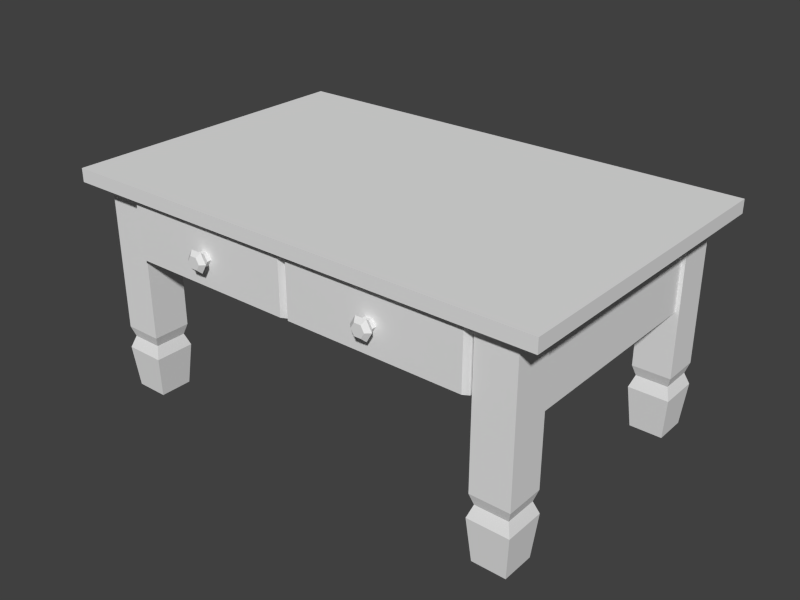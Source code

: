 # Source: smalltable.blend  (saved by Blender 2.73.0; exported with 4.5.12 LTS)
import bpy
from mathutils import Matrix  # noqa: F401  (used for matrix-valued properties, if any)

bpy.ops.wm.read_factory_settings(use_empty=True)
scene = bpy.context.scene
scene.name = 'Scene'

# ---- collections
col_collection_1 = bpy.data.collections.new('Collection 1'); scene.collection.children.link(col_collection_1)

# ---- materials (node trees are filled in below, after node groups)
mat_table = bpy.data.materials.new('table')
mat_table.alpha_threshold = 0.0
mat_table.use_transparent_shadow = False
mat_table.roughness = 0.5
mat_table.specular_intensity = 0.09627
mat_table.line_color = (0.0, 0.0, 0.0, 1.0)

# ---- material node trees

# ---- world
world_world = bpy.data.worlds.new('World'); scene.world = world_world
world_world.color = (0.05088, 0.05088, 0.05088)
world_world.use_sun_shadow = False
world_world.sun_shadow_jitter_overblur = 0.0
world_world.cycles.sampling_method = 'MANUAL'
world_world.cycles.sample_map_resolution = 256
world_world.light_settings.ao_factor = 0.2

# ---- meshes
me_cube_025 = bpy.data.meshes.new('Cube.025')
me_cube_025.from_pydata([(2.017, -1.04, 1.174), (2.017, 1.001, 1.174), (2.092, 1.001, 1.174), (2.092, -1.04, 1.174), (2.017, -1.04, 1.98), (2.017, 1.001, 1.98), (2.092, 1.001, 1.98), (2.092, -1.04, 1.98), (1.807, -1.279, 0.0), (2.102, -1.279, 0.0), (1.807, -0.9831, 0.0), (2.102, -0.9831, 0.0), (1.772, -1.313, 0.3807), (2.137, -1.313, 0.3807), (1.772, -0.9485, 0.3807), (2.137, -0.9485, 0.3807), (1.811, -1.274, 0.4888), (2.098, -1.274, 0.4888), (1.811, -0.9873, 0.4888), (2.098, -0.9873, 0.4888), (1.782, -1.303, 0.5833), (2.127, -1.303, 0.5833), (1.782, -0.9585, 0.5833), (2.127, -0.9585, 0.5833), (1.782, -1.303, 1.925), (2.127, -1.303, 1.925), (1.782, -0.9585, 1.925), (2.127, -0.9585, 1.925), (1.807, 0.948, 0.0), (2.102, 0.948, 0.0), (1.807, 1.243, 0.0), (2.102, 1.243, 0.0), (1.772, 0.9133, 0.3807), (2.137, 0.9133, 0.3807), (1.772, 1.278, 0.3807), (2.137, 1.278, 0.3807), (1.811, 0.9522, 0.4888), (2.098, 0.9522, 0.4888), (1.811, 1.239, 0.4888), (2.098, 1.239, 0.4888), (1.782, 0.9234, 0.5833), (2.127, 0.9234, 0.5833), (1.782, 1.268, 0.5833), (2.127, 1.268, 0.5833), (1.782, 0.9234, 1.925), (2.127, 0.9234, 1.925), (1.782, 1.268, 1.925), (2.127, 1.268, 1.925), (-1.865, 0.948, 0.0), (-1.569, 0.948, 0.0), (-1.865, 1.243, 0.0), (-1.569, 1.243, 0.0), (-1.899, 0.9133, 0.3807), (-1.535, 0.9133, 0.3807), (-1.899, 1.278, 0.3807), (-1.535, 1.278, 0.3807), (-1.86, 0.9522, 0.4888), (-1.573, 0.9522, 0.4888), (-1.86, 1.239, 0.4888), (-1.573, 1.239, 0.4888), (-1.889, 0.9234, 0.5833), (-1.545, 0.9234, 0.5833), (-1.889, 1.268, 0.5833), (-1.545, 1.268, 0.5833), (-1.889, 0.9234, 1.925), (-1.545, 0.9234, 1.925), (-1.889, 1.268, 1.925), (-1.545, 1.268, 1.925), (1.806, 1.117, 1.124), (-1.566, 1.117, 1.124), (-1.566, 1.192, 1.124), (1.806, 1.192, 1.124), (1.806, 1.117, 1.937), (-1.566, 1.117, 1.937), (-1.566, 1.192, 1.937), (1.806, 1.192, 1.937), (-1.84, -1.04, 1.174), (-1.84, 1.001, 1.174), (-1.765, 1.001, 1.174), (-1.765, -1.04, 1.174), (-1.84, -1.04, 1.98), (-1.84, 1.001, 1.98), (-1.765, 1.001, 1.98), (-1.765, -1.04, 1.98), (-2.07, -1.418, 2.037), (-2.07, 1.383, 2.037), (2.327, 1.383, 2.037), (2.327, -1.418, 2.037), (-2.07, -1.418, 1.917), (-2.07, 1.383, 1.917), (2.327, 1.383, 1.917), (2.327, -1.418, 1.917), (-1.865, -1.245, 0.0), (-1.569, -1.245, 0.0), (-1.865, -0.9498, 0.0), (-1.569, -0.9498, 0.0), (-1.899, -1.28, 0.3807), (-1.535, -1.28, 0.3807), (-1.899, -0.9152, 0.3807), (-1.535, -0.9152, 0.3807), (-1.86, -1.241, 0.4888), (-1.573, -1.241, 0.4888), (-1.86, -0.954, 0.4888), (-1.573, -0.954, 0.4888), (-1.889, -1.27, 0.5833), (-1.545, -1.27, 0.5833), (-1.889, -0.9252, 0.5833), (-1.545, -0.9252, 0.5833), (-1.889, -1.27, 1.925), (-1.545, -1.27, 1.925), (-1.889, -0.9252, 1.925), (-1.545, -0.9252, 1.925), (0.01667, -1.257, 1.34), (0.01667, 0.1202, 1.34), (0.0998, 0.1202, 1.34), (0.0998, -1.257, 1.34), (0.01667, -1.257, 1.892), (0.01667, 0.1202, 1.892), (0.0998, 0.1202, 1.892), (0.0998, -1.257, 1.892), (-1.521, -1.257, 1.34), (-1.521, 0.1202, 1.34), (-1.437, 0.1202, 1.34), (-1.437, -1.257, 1.34), (-1.521, -1.257, 1.892), (-1.521, 0.1202, 1.892), (-1.437, 0.1202, 1.892), (-1.437, -1.257, 1.892), (-0.6765, -1.467, 1.668), (-0.7368, -1.467, 1.668), (-0.7669, -1.467, 1.616), (-0.7368, -1.467, 1.564), (-0.6765, -1.467, 1.564), (-0.6464, -1.467, 1.616), (-0.6567, -1.431, 1.703), (-0.7566, -1.431, 1.703), (-0.8065, -1.431, 1.616), (-0.7566, -1.431, 1.53), (-0.6567, -1.431, 1.53), (-0.6068, -1.431, 1.616), (-0.7066, -1.467, 1.616), (-0.7066, -1.467, 1.616), (-0.7066, -1.467, 1.616), (-0.7066, -1.467, 1.616), (-0.7066, -1.467, 1.616), (-0.7066, -1.467, 1.616), (-0.676, -1.384, 1.669), (-0.7373, -1.384, 1.669), (-0.768, -1.384, 1.616), (-0.7373, -1.384, 1.563), (-0.676, -1.384, 1.563), (-0.6453, -1.384, 1.616), (-0.676, -1.335, 1.669), (-0.7373, -1.335, 1.669), (-0.768, -1.335, 1.616), (-0.7373, -1.335, 1.563), (-0.676, -1.335, 1.563), (-0.6453, -1.335, 1.616), (0.1059, -1.284, 1.345), (-1.519, -1.284, 1.345), (-1.519, -1.25, 1.345), (0.1059, -1.25, 1.345), (0.1059, -1.284, 1.887), (-1.519, -1.284, 1.887), (-1.519, -1.25, 1.887), (0.1059, -1.25, 1.887), (0.08063, -1.347, 1.371), (-1.494, -1.347, 1.371), (0.08063, -1.347, 1.861), (-1.494, -1.347, 1.861), (0.08076, 0.0459, 1.357), (-1.494, 0.0459, 1.357), (-1.494, 0.0459, 1.382), (0.08076, 0.0459, 1.382), (0.08076, -1.273, 1.357), (-1.494, -1.273, 1.357), (-1.494, -1.273, 1.382), (0.08076, -1.273, 1.382), (0.08076, 0.02568, 1.345), (-1.494, 0.02568, 1.345), (0.08076, 0.02568, 1.887), (-1.494, 0.02568, 1.887), (-1.494, 0.1088, 1.887), (0.08076, 0.1088, 1.887), (1.667, -1.257, 1.34), (1.667, 0.1202, 1.34), (1.75, 0.1202, 1.34), (1.75, -1.257, 1.34), (1.667, -1.257, 1.892), (1.667, 0.1202, 1.892), (1.75, 0.1202, 1.892), (1.75, -1.257, 1.892), (0.1299, -1.257, 1.34), (0.1299, 0.1202, 1.34), (0.213, 0.1202, 1.34), (0.213, -1.257, 1.34), (0.1299, -1.257, 1.892), (0.1299, 0.1202, 1.892), (0.213, 0.1202, 1.892), (0.213, -1.257, 1.892), (0.974, -1.467, 1.668), (0.9137, -1.467, 1.668), (0.8836, -1.467, 1.616), (0.9137, -1.467, 1.564), (0.974, -1.467, 1.564), (1.004, -1.467, 1.616), (0.9938, -1.431, 1.703), (0.8939, -1.431, 1.703), (0.844, -1.431, 1.616), (0.8939, -1.431, 1.53), (0.9938, -1.431, 1.53), (1.044, -1.431, 1.616), (0.9439, -1.467, 1.616), (0.9439, -1.467, 1.616), (0.9439, -1.467, 1.616), (0.9439, -1.467, 1.616), (0.9439, -1.467, 1.616), (0.9439, -1.467, 1.616), (0.9745, -1.384, 1.669), (0.9132, -1.384, 1.669), (0.8825, -1.384, 1.616), (0.9132, -1.384, 1.563), (0.9745, -1.384, 1.563), (1.005, -1.384, 1.616), (0.9745, -1.335, 1.669), (0.9132, -1.335, 1.669), (0.8825, -1.335, 1.616), (0.9132, -1.335, 1.563), (0.9745, -1.335, 1.563), (1.005, -1.335, 1.616), (1.756, -1.284, 1.345), (0.1314, -1.284, 1.345), (0.1314, -1.25, 1.345), (1.756, -1.25, 1.345), (1.756, -1.284, 1.887), (0.1314, -1.284, 1.887), (0.1314, -1.25, 1.887), (1.756, -1.25, 1.887), (1.731, -1.347, 1.371), (0.1566, -1.347, 1.371), (1.731, -1.347, 1.861), (0.1566, -1.347, 1.861), (1.731, 0.0459, 1.357), (0.1565, 0.0459, 1.357), (0.1565, 0.0459, 1.382), (1.731, 0.0459, 1.382), (1.731, -1.273, 1.357), (0.1565, -1.273, 1.357), (0.1565, -1.273, 1.382), (1.731, -1.273, 1.382), (1.731, 0.02568, 1.345), (0.1565, 0.02568, 1.345), (1.731, 0.02568, 1.887), (0.1565, 0.02568, 1.887), (0.1565, 0.1088, 1.887), (1.731, 0.1088, 1.887)], [], [(4, 5, 1, 0), (6, 7, 3, 2), (0, 1, 2, 3), (15, 14, 18, 19), (11, 10, 14, 15), (9, 11, 15, 13), (8, 9, 13, 12), (10, 8, 12, 14), (19, 18, 22, 23), (13, 15, 19, 17), (12, 13, 17, 16), (14, 12, 16, 18), (23, 22, 26, 27), (17, 19, 23, 21), (16, 17, 21, 20), (18, 16, 20, 22), (21, 23, 27, 25), (20, 21, 25, 24), (22, 20, 24, 26), (35, 34, 38, 39), (31, 30, 34, 35), (29, 31, 35, 33), (28, 29, 33, 32), (30, 28, 32, 34), (39, 38, 42, 43), (33, 35, 39, 37), (32, 33, 37, 36), (34, 32, 36, 38), (43, 42, 46, 47), (37, 39, 43, 41), (36, 37, 41, 40), (38, 36, 40, 42), (41, 43, 47, 45), (40, 41, 45, 44), (42, 40, 44, 46), (55, 54, 58, 59), (51, 50, 54, 55), (49, 51, 55, 53), (48, 49, 53, 52), (50, 48, 52, 54), (59, 58, 62, 63), (53, 55, 59, 57), (52, 53, 57, 56), (54, 52, 56, 58), (63, 62, 66, 67), (57, 59, 63, 61), (56, 57, 61, 60), (58, 56, 60, 62), (61, 63, 67, 65), (60, 61, 65, 64), (62, 60, 64, 66), (72, 73, 69, 68), (74, 75, 71, 70), (68, 69, 70, 71), (80, 81, 77, 76), (82, 83, 79, 78), (76, 77, 78, 79), (88, 84, 85, 89), (89, 85, 86, 90), (90, 86, 87, 91), (91, 87, 84, 88), (84, 87, 86, 85), (91, 88, 89, 90), (99, 98, 102, 103), (95, 94, 98, 99), (93, 95, 99, 97), (92, 93, 97, 96), (94, 92, 96, 98), (103, 102, 106, 107), (97, 99, 103, 101), (96, 97, 101, 100), (98, 96, 100, 102), (107, 106, 110, 111), (101, 103, 107, 105), (100, 101, 105, 104), (102, 100, 104, 106), (105, 107, 111, 109), (104, 105, 109, 108), (106, 104, 108, 110), (116, 117, 113, 112), (118, 119, 115, 114), (112, 113, 114, 115), (119, 118, 117, 116), (124, 125, 121, 120), (126, 127, 123, 122), (120, 121, 122, 123), (127, 126, 125, 124), (133, 139, 134, 128), (132, 138, 139, 133), (131, 137, 138, 132), (130, 136, 137, 131), (129, 135, 136, 130), (128, 134, 135, 129), (128, 140, 145, 133), (133, 145, 144, 132), (132, 144, 143, 131), (131, 143, 142, 130), (130, 142, 141, 129), (129, 141, 140, 128), (139, 151, 146, 134), (138, 150, 151, 139), (137, 149, 150, 138), (136, 148, 149, 137), (135, 147, 148, 136), (134, 146, 147, 135), (151, 157, 152, 146), (150, 156, 157, 151), (149, 155, 156, 150), (148, 154, 155, 149), (147, 153, 154, 148), (146, 152, 153, 147), (159, 158, 166, 167), (163, 164, 160, 159), (164, 165, 161, 160), (165, 162, 158, 161), (158, 159, 160, 161), (165, 164, 163, 162), (168, 169, 167, 166), (163, 159, 167, 169), (162, 163, 169, 168), (158, 162, 168, 166), (174, 175, 171, 170), (176, 177, 173, 172), (180, 181, 179, 178), (183, 182, 181, 180), (188, 189, 185, 184), (190, 191, 187, 186), (184, 185, 186, 187), (191, 190, 189, 188), (196, 197, 193, 192), (198, 199, 195, 194), (192, 193, 194, 195), (199, 198, 197, 196), (205, 211, 206, 200), (204, 210, 211, 205), (203, 209, 210, 204), (202, 208, 209, 203), (201, 207, 208, 202), (200, 206, 207, 201), (200, 212, 217, 205), (205, 217, 216, 204), (204, 216, 215, 203), (203, 215, 214, 202), (202, 214, 213, 201), (201, 213, 212, 200), (211, 223, 218, 206), (210, 222, 223, 211), (209, 221, 222, 210), (208, 220, 221, 209), (207, 219, 220, 208), (206, 218, 219, 207), (223, 229, 224, 218), (222, 228, 229, 223), (221, 227, 228, 222), (220, 226, 227, 221), (219, 225, 226, 220), (218, 224, 225, 219), (231, 230, 238, 239), (235, 236, 232, 231), (236, 237, 233, 232), (237, 234, 230, 233), (230, 231, 232, 233), (237, 236, 235, 234), (240, 241, 239, 238), (235, 231, 239, 241), (234, 235, 241, 240), (230, 234, 240, 238), (246, 247, 243, 242), (248, 249, 245, 244), (252, 253, 251, 250), (255, 254, 253, 252)])
_uv = me_cube_025.uv_layers.new(name='UVMap')
_uv.uv.foreach_set('vector', [0.01227, 0.5035, 0.3239, 0.5035, 0.3239, 0.6266, 0.01227, 0.6266, 0.3239, 0.6266, 0.01227, 0.6266, 0.01227, 0.5035, 0.3239, 0.5035, 0.01271, 0.6281, 0.3243, 0.6281, 0.3243, 0.6395, 0.01271, 0.6395, 0.0953, 0.6904, 0.0953, 0.6476, 0.1189, 0.6522, 0.1189, 0.6858, 0.01679, 0.6863, 0.01679, 0.6517, 0.0953, 0.6476, 0.0953, 0.6904, 0.01679, 0.6863, 0.01679, 0.6517, 0.0953, 0.6476, 0.0953, 0.6904, 0.01679, 0.6863, 0.01679, 0.6517, 0.0953, 0.6476, 0.0953, 0.6904, 0.01679, 0.6863, 0.01679, 0.6517, 0.0953, 0.6476, 0.0953, 0.6904, 0.1189, 0.6858, 0.1189, 0.6522, 0.1392, 0.6488, 0.1392, 0.6892, 0.0953, 0.6904, 0.0953, 0.6476, 0.1189, 0.6522, 0.1189, 0.6858, 0.0953, 0.6904, 0.0953, 0.6476, 0.1189, 0.6522, 0.1189, 0.6858, 0.0953, 0.6904, 0.0953, 0.6476, 0.1189, 0.6522, 0.1189, 0.6858, 0.1392, 0.6892, 0.1392, 0.6488, 0.4147, 0.6488, 0.4147, 0.6892, 0.1189, 0.6858, 0.1189, 0.6522, 0.1392, 0.6488, 0.1392, 0.6892, 0.1189, 0.6858, 0.1189, 0.6522, 0.1392, 0.6488, 0.1392, 0.6892, 0.1189, 0.6858, 0.1189, 0.6522, 0.1392, 0.6488, 0.1392, 0.6892, 0.1392, 0.6892, 0.1392, 0.6488, 0.4147, 0.6488, 0.4147, 0.6892, 0.1392, 0.6892, 0.1392, 0.6488, 0.4147, 0.6488, 0.4147, 0.6892, 0.1392, 0.6892, 0.1392, 0.6488, 0.4147, 0.6488, 0.4147, 0.6892, 0.0953, 0.6904, 0.0953, 0.6476, 0.1189, 0.6522, 0.1189, 0.6858, 0.01679, 0.6863, 0.01679, 0.6517, 0.0953, 0.6476, 0.0953, 0.6904, 0.01679, 0.6863, 0.01679, 0.6517, 0.0953, 0.6476, 0.0953, 0.6904, 0.01679, 0.6863, 0.01679, 0.6517, 0.0953, 0.6476, 0.0953, 0.6904, 0.01679, 0.6863, 0.01679, 0.6517, 0.0953, 0.6476, 0.0953, 0.6904, 0.1189, 0.6858, 0.1189, 0.6522, 0.1392, 0.6488, 0.1392, 0.6892, 0.0953, 0.6904, 0.0953, 0.6476, 0.1189, 0.6522, 0.1189, 0.6858, 0.0953, 0.6904, 0.0953, 0.6476, 0.1189, 0.6522, 0.1189, 0.6858, 0.0953, 0.6904, 0.0953, 0.6476, 0.1189, 0.6522, 0.1189, 0.6858, 0.1392, 0.6892, 0.1392, 0.6488, 0.4147, 0.6488, 0.4147, 0.6892, 0.1189, 0.6858, 0.1189, 0.6522, 0.1392, 0.6488, 0.1392, 0.6892, 0.1189, 0.6858, 0.1189, 0.6522, 0.1392, 0.6488, 0.1392, 0.6892, 0.1189, 0.6858, 0.1189, 0.6522, 0.1392, 0.6488, 0.1392, 0.6892, 0.1392, 0.6892, 0.1392, 0.6488, 0.4147, 0.6488, 0.4147, 0.6892, 0.1392, 0.6892, 0.1392, 0.6488, 0.4147, 0.6488, 0.4147, 0.6892, 0.1392, 0.6892, 0.1392, 0.6488, 0.4147, 0.6488, 0.4147, 0.6892, 0.0953, 0.6904, 0.0953, 0.6476, 0.1189, 0.6522, 0.1189, 0.6858, 0.01679, 0.6863, 0.01679, 0.6517, 0.0953, 0.6476, 0.0953, 0.6904, 0.01679, 0.6863, 0.01679, 0.6517, 0.0953, 0.6476, 0.0953, 0.6904, 0.01679, 0.6863, 0.01679, 0.6517, 0.0953, 0.6476, 0.0953, 0.6904, 0.01679, 0.6863, 0.01679, 0.6517, 0.0953, 0.6476, 0.0953, 0.6904, 0.1189, 0.6858, 0.1189, 0.6522, 0.1392, 0.6488, 0.1392, 0.6892, 0.0953, 0.6904, 0.0953, 0.6476, 0.1189, 0.6522, 0.1189, 0.6858, 0.0953, 0.6904, 0.0953, 0.6476, 0.1189, 0.6522, 0.1189, 0.6858, 0.0953, 0.6904, 0.0953, 0.6476, 0.1189, 0.6522, 0.1189, 0.6858, 0.1392, 0.6892, 0.1392, 0.6488, 0.4147, 0.6488, 0.4147, 0.6892, 0.1189, 0.6858, 0.1189, 0.6522, 0.1392, 0.6488, 0.1392, 0.6892, 0.1189, 0.6858, 0.1189, 0.6522, 0.1392, 0.6488, 0.1392, 0.6892, 0.1189, 0.6858, 0.1189, 0.6522, 0.1392, 0.6488, 0.1392, 0.6892, 0.1392, 0.6892, 0.1392, 0.6488, 0.4147, 0.6488, 0.4147, 0.6892, 0.1392, 0.6892, 0.1392, 0.6488, 0.4147, 0.6488, 0.4147, 0.6892, 0.1392, 0.6892, 0.1392, 0.6488, 0.4147, 0.6488, 0.4147, 0.6892, 0.4434, 0.5557, 0.968, 0.5559, 0.968, 0.6822, 0.4433, 0.6821, 0.968, 0.6821, 0.4433, 0.6821, 0.4433, 0.5557, 0.968, 0.5557, 0.4433, 0.5557, 0.968, 0.5557, 0.968, 0.5674, 0.4433, 0.5674, 0.01227, 0.5035, 0.3239, 0.5035, 0.3239, 0.6266, 0.01227, 0.6266, 0.3239, 0.6266, 0.01227, 0.6266, 0.01227, 0.5035, 0.3239, 0.5035, 0.01271, 0.6281, 0.3243, 0.6281, 0.3243, 0.6395, 0.01271, 0.6395, 0.9806, 0.9947, 0.9448, 0.9947, 0.9448, 0.6912, 0.9806, 0.6912, 0.3329, 0.5439, 0.3329, 0.526, 0.9881, 0.526, 0.9881, 0.5439, 0.9448, 0.6912, 0.9806, 0.6912, 0.9806, 0.9947, 0.9448, 0.9947, 0.9881, 0.526, 0.9881, 0.5439, 0.3329, 0.5439, 0.3329, 0.526, 0.9329, 0.9954, 0.006914, 0.9954, 0.006912, 0.6929, 0.9329, 0.6929, 0.9329, 0.9954, 0.006913, 0.9954, 0.006913, 0.6929, 0.9329, 0.6929, 0.0953, 0.6904, 0.0953, 0.6476, 0.1189, 0.6522, 0.1189, 0.6858, 0.01679, 0.6863, 0.01679, 0.6517, 0.0953, 0.6476, 0.0953, 0.6904, 0.01679, 0.6863, 0.01679, 0.6517, 0.0953, 0.6476, 0.0953, 0.6904, 0.01679, 0.6863, 0.01679, 0.6517, 0.0953, 0.6476, 0.0953, 0.6904, 0.01679, 0.6863, 0.01679, 0.6517, 0.0953, 0.6476, 0.0953, 0.6904, 0.1189, 0.6858, 0.1189, 0.6522, 0.1392, 0.6488, 0.1392, 0.6892, 0.0953, 0.6904, 0.0953, 0.6476, 0.1189, 0.6522, 0.1189, 0.6858, 0.0953, 0.6904, 0.0953, 0.6476, 0.1189, 0.6522, 0.1189, 0.6858, 0.0953, 0.6904, 0.0953, 0.6476, 0.1189, 0.6522, 0.1189, 0.6858, 0.1392, 0.6892, 0.1392, 0.6488, 0.4147, 0.6488, 0.4147, 0.6892, 0.1189, 0.6858, 0.1189, 0.6522, 0.1392, 0.6488, 0.1392, 0.6892, 0.1189, 0.6858, 0.1189, 0.6522, 0.1392, 0.6488, 0.1392, 0.6892, 0.1189, 0.6858, 0.1189, 0.6522, 0.1392, 0.6488, 0.1392, 0.6892, 0.1392, 0.6892, 0.1392, 0.6488, 0.4147, 0.6488, 0.4147, 0.6892, 0.1392, 0.6892, 0.1392, 0.6488, 0.4147, 0.6488, 0.4147, 0.6892, 0.1392, 0.6892, 0.1392, 0.6488, 0.4147, 0.6488, 0.4147, 0.6892, 0.08015, 0.01561, 0.3257, 0.01561, 0.3257, 0.1142, 0.08015, 0.1142, 0.3257, 0.1142, 0.08015, 0.1142, 0.08015, 0.01561, 0.3257, 0.01561, 0.08024, 0.1158, 0.3257, 0.1158, 0.3257, 0.1307, 0.08024, 0.1307, 0.08014, 0.1158, 0.3257, 0.1158, 0.3257, 0.1306, 0.08014, 0.1306, 0.08015, 0.01561, 0.3257, 0.01561, 0.3257, 0.1142, 0.08015, 0.1142, 0.3257, 0.1142, 0.08015, 0.1142, 0.08015, 0.01561, 0.3257, 0.01561, 0.08024, 0.1158, 0.3257, 0.1158, 0.3257, 0.1307, 0.08024, 0.1307, 0.08014, 0.1158, 0.3257, 0.1158, 0.3257, 0.1306, 0.08014, 0.1306, 0.01596, 0.3366, 0.009393, 0.3289, 0.04255, 0.3289, 0.03598, 0.3366, 0.01596, 0.3366, 0.009393, 0.3289, 0.04255, 0.3289, 0.03598, 0.3366, 0.01596, 0.3366, 0.009393, 0.3289, 0.04255, 0.3289, 0.03598, 0.3366, 0.01591, 0.3364, 0.009393, 0.3287, 0.04229, 0.3287, 0.03577, 0.3364, 0.01596, 0.3366, 0.009393, 0.3289, 0.04255, 0.3289, 0.03598, 0.3366, 0.01596, 0.3366, 0.009393, 0.3289, 0.04255, 0.3289, 0.03598, 0.3366, 0.03598, 0.3366, 0.02597, 0.3447, 0.02567, 0.3448, 0.01596, 0.3366, 0.03598, 0.3366, 0.02597, 0.3447, 0.02567, 0.3448, 0.01596, 0.3366, 0.03598, 0.3366, 0.02597, 0.3447, 0.02567, 0.3448, 0.01596, 0.3366, 0.03577, 0.3364, 0.02584, 0.3445, 0.02583, 0.3448, 0.01591, 0.3364, 0.03598, 0.3366, 0.02597, 0.3447, 0.02567, 0.3448, 0.01596, 0.3366, 0.03598, 0.3366, 0.02597, 0.3447, 0.02567, 0.3448, 0.01596, 0.3366, 0.009393, 0.3289, 0.01578, 0.3199, 0.03616, 0.3199, 0.04255, 0.3289, 0.009393, 0.3289, 0.01578, 0.3199, 0.03616, 0.3199, 0.04255, 0.3289, 0.009393, 0.3289, 0.01578, 0.3199, 0.03616, 0.3199, 0.04255, 0.3289, 0.009393, 0.3287, 0.01573, 0.3199, 0.03595, 0.3199, 0.04229, 0.3287, 0.009393, 0.3289, 0.01578, 0.3199, 0.03616, 0.3199, 0.04255, 0.3289, 0.009393, 0.3289, 0.01578, 0.3199, 0.03616, 0.3199, 0.04255, 0.3289, 0.01578, 0.3199, 0.01578, 0.3122, 0.03616, 0.3122, 0.03616, 0.3199, 0.01578, 0.3199, 0.01578, 0.3122, 0.03616, 0.3122, 0.03616, 0.3199, 0.01578, 0.3199, 0.01578, 0.3122, 0.03616, 0.3122, 0.03616, 0.3199, 0.01573, 0.3199, 0.01573, 0.3122, 0.03595, 0.3122, 0.03595, 0.3199, 0.01578, 0.3199, 0.01578, 0.3122, 0.03616, 0.3122, 0.03616, 0.3199, 0.01578, 0.3199, 0.01578, 0.3122, 0.03616, 0.3122, 0.03616, 0.3199, 0.3912, 0.3078, 0.01629, 0.3072, 0.03235, 0.2906, 0.3755, 0.2902, 0.3066, 0.2774, 0.3001, 0.2716, 0.3001, 0.1941, 0.3069, 0.1896, 0.3001, 0.2716, 0.1013, 0.2716, 0.1017, 0.1939, 0.3001, 0.1941, 0.1013, 0.2716, 0.09493, 0.2774, 0.09525, 0.1896, 0.1017, 0.1939, 0.09525, 0.1896, 0.3069, 0.1896, 0.3001, 0.1941, 0.1017, 0.1939, 0.1013, 0.2716, 0.3001, 0.2716, 0.3066, 0.2774, 0.09493, 0.2774, 0.03131, 0.1777, 0.3756, 0.1776, 0.3755, 0.2902, 0.03235, 0.2906, 0.3908, 0.1618, 0.3912, 0.3078, 0.3755, 0.2902, 0.3756, 0.1776, 0.01589, 0.1621, 0.3908, 0.1618, 0.3756, 0.1776, 0.03131, 0.1777, 0.01629, 0.3072, 0.01589, 0.1621, 0.03131, 0.1777, 0.03235, 0.2906, 0.1193, 0.02424, 0.2911, 0.02424, 0.2911, 0.1069, 0.1193, 0.1069, 0.2911, 0.1069, 0.1193, 0.1069, 0.1193, 0.02424, 0.2911, 0.02424, 0.01787, 0.008046, 0.3899, 0.008046, 0.3899, 0.136, 0.01787, 0.136, 0.01786, 0.1376, 0.3899, 0.1376, 0.3899, 0.1572, 0.01786, 0.1572, 0.08015, 0.01561, 0.3257, 0.01561, 0.3257, 0.1142, 0.08015, 0.1142, 0.3257, 0.1142, 0.08015, 0.1142, 0.08015, 0.01561, 0.3257, 0.01561, 0.08024, 0.1158, 0.3257, 0.1158, 0.3257, 0.1307, 0.08024, 0.1307, 0.08014, 0.1158, 0.3257, 0.1158, 0.3257, 0.1306, 0.08014, 0.1306, 0.08015, 0.01561, 0.3257, 0.01561, 0.3257, 0.1142, 0.08015, 0.1142, 0.3257, 0.1142, 0.08015, 0.1142, 0.08015, 0.01561, 0.3257, 0.01561, 0.08024, 0.1158, 0.3257, 0.1158, 0.3257, 0.1307, 0.08024, 0.1307, 0.08014, 0.1158, 0.3257, 0.1158, 0.3257, 0.1306, 0.08014, 0.1306, 0.01596, 0.3366, 0.009393, 0.3289, 0.04255, 0.3289, 0.03598, 0.3366, 0.01596, 0.3366, 0.009393, 0.3289, 0.04255, 0.3289, 0.03598, 0.3366, 0.01596, 0.3366, 0.009393, 0.3289, 0.04255, 0.3289, 0.03598, 0.3366, 0.01591, 0.3364, 0.009393, 0.3287, 0.04229, 0.3287, 0.03577, 0.3364, 0.01596, 0.3366, 0.009393, 0.3289, 0.04255, 0.3289, 0.03598, 0.3366, 0.01596, 0.3366, 0.009393, 0.3289, 0.04255, 0.3289, 0.03598, 0.3366, 0.03598, 0.3366, 0.02597, 0.3447, 0.02567, 0.3448, 0.01596, 0.3366, 0.03598, 0.3366, 0.02597, 0.3447, 0.02567, 0.3448, 0.01596, 0.3366, 0.03598, 0.3366, 0.02597, 0.3447, 0.02567, 0.3448, 0.01596, 0.3366, 0.03577, 0.3364, 0.02584, 0.3445, 0.02583, 0.3448, 0.01591, 0.3364, 0.03598, 0.3366, 0.02597, 0.3447, 0.02567, 0.3448, 0.01596, 0.3366, 0.03598, 0.3366, 0.02597, 0.3447, 0.02567, 0.3448, 0.01596, 0.3366, 0.009393, 0.3289, 0.01578, 0.3199, 0.03616, 0.3199, 0.04255, 0.3289, 0.009393, 0.3289, 0.01578, 0.3199, 0.03616, 0.3199, 0.04255, 0.3289, 0.009393, 0.3289, 0.01578, 0.3199, 0.03616, 0.3199, 0.04255, 0.3289, 0.009393, 0.3287, 0.01573, 0.3199, 0.03595, 0.3199, 0.04229, 0.3287, 0.009393, 0.3289, 0.01578, 0.3199, 0.03616, 0.3199, 0.04255, 0.3289, 0.009393, 0.3289, 0.01578, 0.3199, 0.03616, 0.3199, 0.04255, 0.3289, 0.01578, 0.3199, 0.01578, 0.3122, 0.03616, 0.3122, 0.03616, 0.3199, 0.01578, 0.3199, 0.01578, 0.3122, 0.03616, 0.3122, 0.03616, 0.3199, 0.01578, 0.3199, 0.01578, 0.3122, 0.03616, 0.3122, 0.03616, 0.3199, 0.01573, 0.3199, 0.01573, 0.3122, 0.03595, 0.3122, 0.03595, 0.3199, 0.01578, 0.3199, 0.01578, 0.3122, 0.03616, 0.3122, 0.03616, 0.3199, 0.01578, 0.3199, 0.01578, 0.3122, 0.03616, 0.3122, 0.03616, 0.3199, 0.3912, 0.3078, 0.01629, 0.3072, 0.03235, 0.2906, 0.3755, 0.2902, 0.3066, 0.2774, 0.3001, 0.2716, 0.3001, 0.1941, 0.3069, 0.1896, 0.3001, 0.2716, 0.1013, 0.2716, 0.1017, 0.1939, 0.3001, 0.1941, 0.1013, 0.2716, 0.09493, 0.2774, 0.09525, 0.1896, 0.1017, 0.1939, 0.09525, 0.1896, 0.3069, 0.1896, 0.3001, 0.1941, 0.1017, 0.1939, 0.1013, 0.2716, 0.3001, 0.2716, 0.3066, 0.2774, 0.09493, 0.2774, 0.03131, 0.1777, 0.3756, 0.1776, 0.3755, 0.2902, 0.03235, 0.2906, 0.3908, 0.1618, 0.3912, 0.3078, 0.3755, 0.2902, 0.3756, 0.1776, 0.01589, 0.1621, 0.3908, 0.1618, 0.3756, 0.1776, 0.03131, 0.1777, 0.01629, 0.3072, 0.01589, 0.1621, 0.03131, 0.1777, 0.03235, 0.2906, 0.1193, 0.02424, 0.2911, 0.02424, 0.2911, 0.1069, 0.1193, 0.1069, 0.2911, 0.1069, 0.1193, 0.1069, 0.1193, 0.02424, 0.2911, 0.02424, 0.01787, 0.008046, 0.3899, 0.008046, 0.3899, 0.136, 0.01787, 0.136, 0.01786, 0.1376, 0.3899, 0.1376, 0.3899, 0.1572, 0.01786, 0.1572])
me_cube_025.materials.append(mat_table)
me_cube_025.use_remesh_preserve_volume = False
me_cube_025.use_remesh_preserve_attributes = False
me_cube_025.use_mirror_vertex_groups = False
me_cube_025.update()

# ---- objects
ob_table_001 = bpy.data.objects.new('table.001', me_cube_025)

# ---- transforms, parenting, visibility, modifiers, constraints
ob_table_001.location = (0.0, 0.0, 0.0)
ob_table_001.lineart.crease_threshold = 0.0

# ---- collection membership
col_collection_1.objects.link(ob_table_001)

# ---- scene / render settings (as saved in the file)
scene.frame_start = 1; scene.frame_end = 250; scene.frame_set(1)
scene.render.engine = 'BLENDER_EEVEE_NEXT'
scene.render.resolution_x = 1024
scene.render.resolution_y = 768
scene.render.dither_intensity = 0.0
scene.render.film_transparent = True
scene.cycles.use_denoising = False
scene.cycles.samples = 10
scene.cycles.sampling_pattern = 'TABULATED_SOBOL'
scene.cycles.light_sampling_threshold = 0.0
scene.cycles.use_adaptive_sampling = False
scene.cycles.use_light_tree = False
scene.cycles.blur_glossy = 0.0
scene.cycles.volume_bounces = 1
scene.cycles.pixel_filter_type = 'GAUSSIAN'
scene.cycles.sample_clamp_indirect = 0.0
scene.view_settings.view_transform = 'Standard'
bpy.context.view_layer.update()

# ---- added for rendering (the .blend has no active camera and no usable light): camera, sun
cam_auto = bpy.data.cameras.new('AutoCamera')
cam_auto.lens = 50.0
cam_auto.sensor_width = 36.0
cam_auto.clip_end = 1000.0
ob_auto_camera = bpy.data.objects.new('AutoCamera', cam_auto)
scene.collection.objects.link(ob_auto_camera)
ob_auto_camera.location = (5.32972, -6.28384, 5.17962)
ob_auto_camera.rotation_euler = (1.09748, -7.21219e-08, 0.694738)
scene.camera = ob_auto_camera
light_auto_sun = bpy.data.lights.new('AutoSun', 'SUN')
light_auto_sun.energy = 3.0
light_auto_sun.angle = 0.0523599
ob_auto_sun = bpy.data.objects.new('AutoSun', light_auto_sun)
scene.collection.objects.link(ob_auto_sun)
ob_auto_sun.rotation_euler = (0.872665, 0.174533, 0.523599)
bpy.context.view_layer.update()

